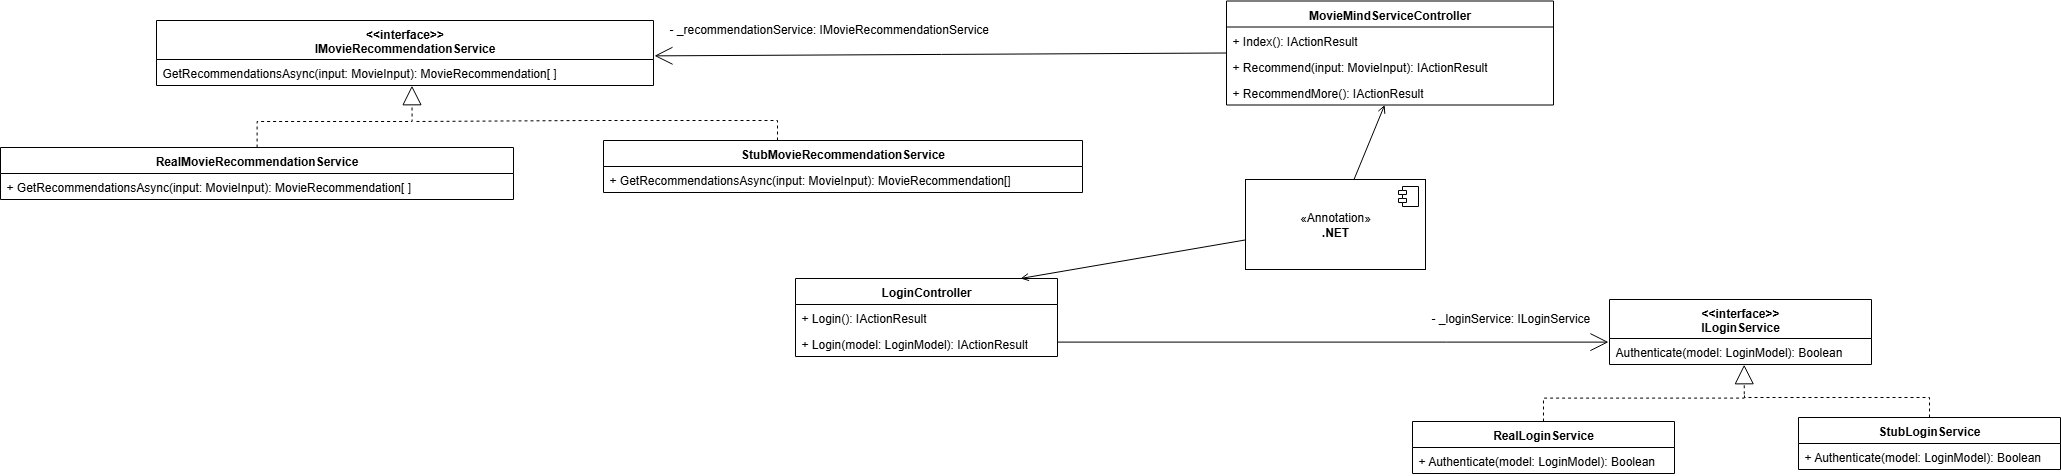

The diagram above was exported from draw.io. Its source (the exported page's mxGraphModel, read from the mxfile embedded in the PNG):
<mxGraphModel dx="4484" dy="1432" grid="0" gridSize="10" guides="1" tooltips="1" connect="1" arrows="1" fold="1" page="0" pageScale="1" pageWidth="827" pageHeight="1169" math="0" shadow="0">
  <root>
    <mxCell id="0" />
    <mxCell id="1" parent="0" />
    <mxCell id="AyYOZHoLpkmqnBrRZV-R-31" value="" style="edgeStyle=orthogonalEdgeStyle;rounded=0;orthogonalLoop=1;jettySize=auto;html=1;entryX=-0.004;entryY=0.139;entryDx=0;entryDy=0;entryPerimeter=0;endSize=16;endArrow=open;endFill=0;startArrow=none;startFill=0;startSize=32;" parent="1" source="AyYOZHoLpkmqnBrRZV-R-1" target="AyYOZHoLpkmqnBrRZV-R-8" edge="1">
      <mxGeometry relative="1" as="geometry">
        <mxPoint x="-816" y="276" as="targetPoint" />
        <Array as="points">
          <mxPoint x="-732" y="278" />
        </Array>
      </mxGeometry>
    </mxCell>
    <mxCell id="AyYOZHoLpkmqnBrRZV-R-1" value="LoginController" style="swimlane;fontStyle=1;align=center;verticalAlign=top;childLayout=stackLayout;horizontal=1;startSize=26;horizontalStack=0;resizeParent=1;resizeParentMax=0;resizeLast=0;collapsible=1;marginBottom=0;whiteSpace=wrap;html=1;" parent="1" vertex="1">
      <mxGeometry x="-1383" y="214" width="262" height="78" as="geometry" />
    </mxCell>
    <mxCell id="AyYOZHoLpkmqnBrRZV-R-6" value="+ Login(): IActionResult" style="text;strokeColor=none;fillColor=none;align=left;verticalAlign=top;spacingLeft=4;spacingRight=4;overflow=hidden;rotatable=0;points=[[0,0.5],[1,0.5]];portConstraint=eastwest;whiteSpace=wrap;html=1;" parent="AyYOZHoLpkmqnBrRZV-R-1" vertex="1">
      <mxGeometry y="26" width="262" height="26" as="geometry" />
    </mxCell>
    <mxCell id="AyYOZHoLpkmqnBrRZV-R-4" value="+ Login(model: LoginModel): IActionResult" style="text;strokeColor=none;fillColor=none;align=left;verticalAlign=top;spacingLeft=4;spacingRight=4;overflow=hidden;rotatable=0;points=[[0,0.5],[1,0.5]];portConstraint=eastwest;whiteSpace=wrap;html=1;" parent="AyYOZHoLpkmqnBrRZV-R-1" vertex="1">
      <mxGeometry y="52" width="262" height="26" as="geometry" />
    </mxCell>
    <mxCell id="AyYOZHoLpkmqnBrRZV-R-7" value="&amp;lt;&amp;lt;interface&amp;gt;&amp;gt;&lt;br&gt;&lt;div&gt;ILoginService&lt;/div&gt;" style="swimlane;fontStyle=1;align=center;verticalAlign=top;childLayout=stackLayout;horizontal=1;startSize=39;horizontalStack=0;resizeParent=1;resizeParentMax=0;resizeLast=0;collapsible=1;marginBottom=0;whiteSpace=wrap;html=1;" parent="1" vertex="1">
      <mxGeometry x="-569" y="235" width="262" height="65" as="geometry" />
    </mxCell>
    <mxCell id="AyYOZHoLpkmqnBrRZV-R-8" value="Authenticate(model: LoginModel): Boolean" style="text;strokeColor=none;fillColor=none;align=left;verticalAlign=top;spacingLeft=4;spacingRight=4;overflow=hidden;rotatable=0;points=[[0,0.5],[1,0.5]];portConstraint=eastwest;whiteSpace=wrap;html=1;" parent="AyYOZHoLpkmqnBrRZV-R-7" vertex="1">
      <mxGeometry y="39" width="262" height="26" as="geometry" />
    </mxCell>
    <mxCell id="AyYOZHoLpkmqnBrRZV-R-21" value="" style="edgeStyle=orthogonalEdgeStyle;rounded=0;orthogonalLoop=1;jettySize=auto;html=1;entryX=0.514;entryY=1.009;entryDx=0;entryDy=0;entryPerimeter=0;endArrow=block;endFill=0;endSize=17;dashed=1;" parent="1" source="AyYOZHoLpkmqnBrRZV-R-9" target="AyYOZHoLpkmqnBrRZV-R-8" edge="1">
      <mxGeometry relative="1" as="geometry">
        <mxPoint x="-635" y="277" as="targetPoint" />
      </mxGeometry>
    </mxCell>
    <mxCell id="AyYOZHoLpkmqnBrRZV-R-9" value="RealLoginService" style="swimlane;fontStyle=1;align=center;verticalAlign=top;childLayout=stackLayout;horizontal=1;startSize=26;horizontalStack=0;resizeParent=1;resizeParentMax=0;resizeLast=0;collapsible=1;marginBottom=0;whiteSpace=wrap;html=1;" parent="1" vertex="1">
      <mxGeometry x="-766" y="357" width="262" height="52" as="geometry" />
    </mxCell>
    <mxCell id="AyYOZHoLpkmqnBrRZV-R-14" value="+ Authenticate(model: LoginModel): Boolean" style="text;strokeColor=none;fillColor=none;align=left;verticalAlign=top;spacingLeft=4;spacingRight=4;overflow=hidden;rotatable=0;points=[[0,0.5],[1,0.5]];portConstraint=eastwest;whiteSpace=wrap;html=1;" parent="AyYOZHoLpkmqnBrRZV-R-9" vertex="1">
      <mxGeometry y="26" width="262" height="26" as="geometry" />
    </mxCell>
    <mxCell id="AyYOZHoLpkmqnBrRZV-R-25" value="" style="edgeStyle=orthogonalEdgeStyle;rounded=0;orthogonalLoop=1;jettySize=auto;html=1;endArrow=none;startFill=0;dashed=1;" parent="1" source="AyYOZHoLpkmqnBrRZV-R-15" edge="1">
      <mxGeometry relative="1" as="geometry">
        <mxPoint x="-434" y="330" as="targetPoint" />
        <Array as="points">
          <mxPoint x="-249" y="333" />
          <mxPoint x="-434" y="333" />
        </Array>
      </mxGeometry>
    </mxCell>
    <mxCell id="AyYOZHoLpkmqnBrRZV-R-15" value="StubLoginService" style="swimlane;fontStyle=1;align=center;verticalAlign=top;childLayout=stackLayout;horizontal=1;startSize=26;horizontalStack=0;resizeParent=1;resizeParentMax=0;resizeLast=0;collapsible=1;marginBottom=0;whiteSpace=wrap;html=1;" parent="1" vertex="1">
      <mxGeometry x="-380" y="353" width="262" height="52" as="geometry" />
    </mxCell>
    <mxCell id="AyYOZHoLpkmqnBrRZV-R-17" value="+ Authenticate(model: LoginModel): Boolean" style="text;strokeColor=none;fillColor=none;align=left;verticalAlign=top;spacingLeft=4;spacingRight=4;overflow=hidden;rotatable=0;points=[[0,0.5],[1,0.5]];portConstraint=eastwest;whiteSpace=wrap;html=1;" parent="AyYOZHoLpkmqnBrRZV-R-15" vertex="1">
      <mxGeometry y="26" width="262" height="26" as="geometry" />
    </mxCell>
    <mxCell id="AyYOZHoLpkmqnBrRZV-R-32" value="&amp;lt;&amp;lt;interface&amp;gt;&amp;gt;&lt;br&gt;&lt;div&gt;IMovieRecommendationService&lt;/div&gt;" style="swimlane;fontStyle=1;align=center;verticalAlign=top;childLayout=stackLayout;horizontal=1;startSize=39;horizontalStack=0;resizeParent=1;resizeParentMax=0;resizeLast=0;collapsible=1;marginBottom=0;whiteSpace=wrap;html=1;" parent="1" vertex="1">
      <mxGeometry x="-2022" y="-44" width="497" height="65" as="geometry" />
    </mxCell>
    <mxCell id="AyYOZHoLpkmqnBrRZV-R-33" value="GetRecommendationsAsync(input: MovieInput): MovieRecommendation[ ]" style="text;strokeColor=none;fillColor=none;align=left;verticalAlign=top;spacingLeft=4;spacingRight=4;overflow=hidden;rotatable=0;points=[[0,0.5],[1,0.5]];portConstraint=eastwest;whiteSpace=wrap;html=1;" parent="AyYOZHoLpkmqnBrRZV-R-32" vertex="1">
      <mxGeometry y="39" width="497" height="26" as="geometry" />
    </mxCell>
    <mxCell id="AyYOZHoLpkmqnBrRZV-R-34" value="" style="edgeStyle=orthogonalEdgeStyle;rounded=0;orthogonalLoop=1;jettySize=auto;html=1;entryX=0.514;entryY=1.009;entryDx=0;entryDy=0;entryPerimeter=0;endArrow=block;endFill=0;endSize=17;dashed=1;" parent="1" source="AyYOZHoLpkmqnBrRZV-R-35" target="AyYOZHoLpkmqnBrRZV-R-33" edge="1">
      <mxGeometry relative="1" as="geometry">
        <mxPoint x="-1787" as="targetPoint" />
      </mxGeometry>
    </mxCell>
    <mxCell id="AyYOZHoLpkmqnBrRZV-R-35" value="RealMovieRecommendationService" style="swimlane;fontStyle=1;align=center;verticalAlign=top;childLayout=stackLayout;horizontal=1;startSize=26;horizontalStack=0;resizeParent=1;resizeParentMax=0;resizeLast=0;collapsible=1;marginBottom=0;whiteSpace=wrap;html=1;" parent="1" vertex="1">
      <mxGeometry x="-2178" y="83" width="513" height="52" as="geometry" />
    </mxCell>
    <mxCell id="AyYOZHoLpkmqnBrRZV-R-42" value="+ GetRecommendationsAsync(input: MovieInput): MovieRecommendation[ ]" style="text;strokeColor=none;fillColor=none;align=left;verticalAlign=top;spacingLeft=4;spacingRight=4;overflow=hidden;rotatable=0;points=[[0,0.5],[1,0.5]];portConstraint=eastwest;whiteSpace=wrap;html=1;" parent="AyYOZHoLpkmqnBrRZV-R-35" vertex="1">
      <mxGeometry y="26" width="513" height="26" as="geometry" />
    </mxCell>
    <mxCell id="AyYOZHoLpkmqnBrRZV-R-38" value="" style="edgeStyle=orthogonalEdgeStyle;rounded=0;orthogonalLoop=1;jettySize=auto;html=1;endArrow=none;startFill=0;dashed=1;" parent="1" source="AyYOZHoLpkmqnBrRZV-R-39" edge="1">
      <mxGeometry relative="1" as="geometry">
        <mxPoint x="-1765" y="57" as="targetPoint" />
        <Array as="points">
          <mxPoint x="-1401" y="56" />
          <mxPoint x="-1586" y="56" />
          <mxPoint x="-1705" y="57" />
        </Array>
      </mxGeometry>
    </mxCell>
    <mxCell id="AyYOZHoLpkmqnBrRZV-R-39" value="StubMovieRecommendationService" style="swimlane;fontStyle=1;align=center;verticalAlign=top;childLayout=stackLayout;horizontal=1;startSize=26;horizontalStack=0;resizeParent=1;resizeParentMax=0;resizeLast=0;collapsible=1;marginBottom=0;whiteSpace=wrap;html=1;" parent="1" vertex="1">
      <mxGeometry x="-1575" y="76" width="479" height="52" as="geometry" />
    </mxCell>
    <mxCell id="AyYOZHoLpkmqnBrRZV-R-43" value="+ GetRecommendationsAsync(input: MovieInput): MovieRecommendation[]" style="text;strokeColor=none;fillColor=none;align=left;verticalAlign=top;spacingLeft=4;spacingRight=4;overflow=hidden;rotatable=0;points=[[0,0.5],[1,0.5]];portConstraint=eastwest;whiteSpace=wrap;html=1;" parent="AyYOZHoLpkmqnBrRZV-R-39" vertex="1">
      <mxGeometry y="26" width="479" height="26" as="geometry" />
    </mxCell>
    <mxCell id="AyYOZHoLpkmqnBrRZV-R-44" value="" style="rounded=0;orthogonalLoop=1;jettySize=auto;html=1;entryX=1.002;entryY=0.544;entryDx=0;entryDy=0;entryPerimeter=0;endSize=16;endArrow=open;endFill=0;startArrow=none;startFill=0;startSize=32;exitX=0;exitY=0.5;exitDx=0;exitDy=0;" parent="1" source="AyYOZHoLpkmqnBrRZV-R-47" target="AyYOZHoLpkmqnBrRZV-R-32" edge="1">
      <mxGeometry relative="1" as="geometry">
        <mxPoint x="-1155.69" y="231.48800000000006" as="sourcePoint" />
        <mxPoint x="-559" y="253" as="targetPoint" />
      </mxGeometry>
    </mxCell>
    <mxCell id="AyYOZHoLpkmqnBrRZV-R-45" value="- _loginService: ILoginService" style="text;strokeColor=none;fillColor=none;align=left;verticalAlign=top;spacingLeft=4;spacingRight=4;overflow=hidden;rotatable=0;points=[[0,0.5],[1,0.5]];portConstraint=eastwest;whiteSpace=wrap;html=1;" parent="1" vertex="1">
      <mxGeometry x="-753" y="240" width="178" height="26" as="geometry" />
    </mxCell>
    <mxCell id="AyYOZHoLpkmqnBrRZV-R-46" value="- _recommendationService: IMovieRecommendationService" style="text;strokeColor=none;fillColor=none;align=left;verticalAlign=top;spacingLeft=4;spacingRight=4;overflow=hidden;rotatable=0;points=[[0,0.5],[1,0.5]];portConstraint=eastwest;whiteSpace=wrap;html=1;" parent="1" vertex="1">
      <mxGeometry x="-1515" y="-49" width="339" height="26" as="geometry" />
    </mxCell>
    <mxCell id="AyYOZHoLpkmqnBrRZV-R-47" value="MovieMindServiceController" style="swimlane;fontStyle=1;align=center;verticalAlign=top;childLayout=stackLayout;horizontal=1;startSize=26;horizontalStack=0;resizeParent=1;resizeParentMax=0;resizeLast=0;collapsible=1;marginBottom=0;whiteSpace=wrap;html=1;" parent="1" vertex="1">
      <mxGeometry x="-952" y="-63.5" width="327" height="104" as="geometry" />
    </mxCell>
    <mxCell id="AyYOZHoLpkmqnBrRZV-R-49" value="+ Index(): IActionResult" style="text;strokeColor=none;fillColor=none;align=left;verticalAlign=top;spacingLeft=4;spacingRight=4;overflow=hidden;rotatable=0;points=[[0,0.5],[1,0.5]];portConstraint=eastwest;whiteSpace=wrap;html=1;" parent="AyYOZHoLpkmqnBrRZV-R-47" vertex="1">
      <mxGeometry y="26" width="327" height="26" as="geometry" />
    </mxCell>
    <mxCell id="AaWnsXtQCr23MqLy8CtX-2" value="+ Recommend(input: MovieInput): IActionResult" style="text;strokeColor=none;fillColor=none;align=left;verticalAlign=top;spacingLeft=4;spacingRight=4;overflow=hidden;rotatable=0;points=[[0,0.5],[1,0.5]];portConstraint=eastwest;whiteSpace=wrap;html=1;" parent="AyYOZHoLpkmqnBrRZV-R-47" vertex="1">
      <mxGeometry y="52" width="327" height="26" as="geometry" />
    </mxCell>
    <mxCell id="AaWnsXtQCr23MqLy8CtX-1" value="+ RecommendMore(): IActionResult" style="text;strokeColor=none;fillColor=none;align=left;verticalAlign=top;spacingLeft=4;spacingRight=4;overflow=hidden;rotatable=0;points=[[0,0.5],[1,0.5]];portConstraint=eastwest;whiteSpace=wrap;html=1;" parent="AyYOZHoLpkmqnBrRZV-R-47" vertex="1">
      <mxGeometry y="78" width="327" height="26" as="geometry" />
    </mxCell>
    <mxCell id="DIdk7npv-vwbU6UHQVvV-3" value="" style="rounded=0;orthogonalLoop=1;jettySize=auto;html=1;endArrow=open;endFill=0;" parent="1" source="DIdk7npv-vwbU6UHQVvV-1" target="AaWnsXtQCr23MqLy8CtX-1" edge="1">
      <mxGeometry relative="1" as="geometry" />
    </mxCell>
    <mxCell id="DIdk7npv-vwbU6UHQVvV-6" value="" style="rounded=0;orthogonalLoop=1;jettySize=auto;html=1;entryX=0.859;entryY=0;entryDx=0;entryDy=0;entryPerimeter=0;endArrow=open;endFill=0;" parent="1" source="DIdk7npv-vwbU6UHQVvV-1" target="AyYOZHoLpkmqnBrRZV-R-1" edge="1">
      <mxGeometry relative="1" as="geometry">
        <mxPoint x="-565" y="151" as="targetPoint" />
      </mxGeometry>
    </mxCell>
    <mxCell id="DIdk7npv-vwbU6UHQVvV-1" value="«Annotation»&lt;br&gt;&lt;b&gt;.NET&lt;/b&gt;" style="html=1;dropTarget=0;whiteSpace=wrap;" parent="1" vertex="1">
      <mxGeometry x="-933" y="115" width="180" height="90" as="geometry" />
    </mxCell>
    <mxCell id="DIdk7npv-vwbU6UHQVvV-2" value="" style="shape=module;jettyWidth=8;jettyHeight=4;" parent="DIdk7npv-vwbU6UHQVvV-1" vertex="1">
      <mxGeometry x="1" width="20" height="20" relative="1" as="geometry">
        <mxPoint x="-27" y="7" as="offset" />
      </mxGeometry>
    </mxCell>
  </root>
</mxGraphModel>